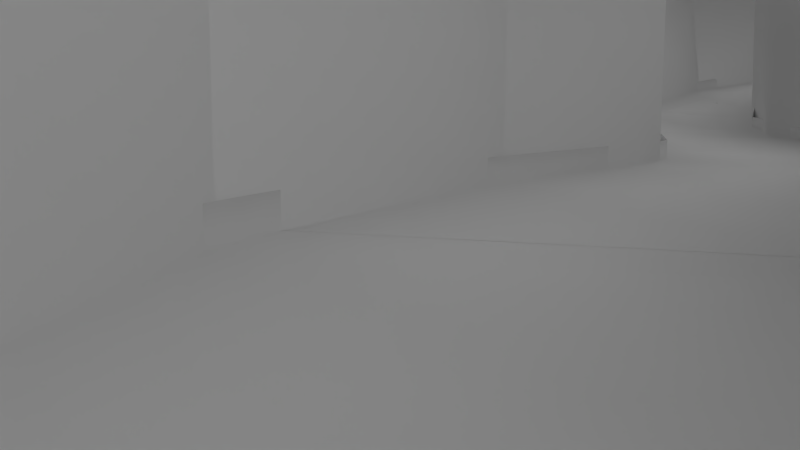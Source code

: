 # Source: Track.blend  (saved by Blender 2.63.0; exported with 4.5.12 LTS)
import bpy
from mathutils import Matrix  # noqa: F401  (used for matrix-valued properties, if any)

bpy.ops.wm.read_factory_settings(use_empty=True)
scene = bpy.context.scene
scene.name = 'Scene'

# ---- collections
col_collection_1 = bpy.data.collections.new('Collection 1'); scene.collection.children.link(col_collection_1)

# ---- materials (node trees are filled in below, after node groups)
mat_material = bpy.data.materials.new('Material')
mat_material.alpha_threshold = 0.0
mat_material.use_transparent_shadow = False
mat_material.roughness = 0.5
mat_material.line_color = (0.0, 0.0, 0.0, 1.0)

# ---- material node trees

# ---- world
world_world = bpy.data.worlds.new('World'); scene.world = world_world
world_world.color = (0.05088, 0.05088, 0.05088)
world_world.use_sun_shadow = False
world_world.sun_shadow_jitter_overblur = 0.0
world_world.cycles.sampling_method = 'MANUAL'
world_world.cycles.sample_map_resolution = 256

# ---- cameras
cam_camera = bpy.data.cameras.new('Camera')
cam_camera.clip_end = 1e+04
cam_camera.lens = 35.0
cam_camera.sensor_width = 32.0
cam_camera.sensor_height = 18.0
cam_camera.ortho_scale = 7.314
cam_camera.dof.focus_distance = 0.0
cam_camera.dof.aperture_fstop = 128.0

# ---- lights
light_lamp = bpy.data.lights.new('Lamp', 'SUN')
light_lamp.transmission_factor = 0.0
light_lamp.cutoff_distance = 30.0
light_lamp.angle = 1.571
light_lamp.energy = 1.0
light_lamp.shadow_buffer_clip_start = 1.001
light_lamp.shadow_soft_size = 1.0
light_lamp.shadow_cascade_max_distance = 1000.0
light_lamp.cycles.use_multiple_importance_sampling = False

# ---- meshes
me_overpass = bpy.data.meshes.new('Overpass')
me_overpass.from_pydata([(-1.0, 0.3333, 1.31), (-1.0, 0.6667, 1.384), (-1.0, 1.0, 0.9302), (-1.0, -0.3333, 1.098), (-0.6667, 0.3333, 1.339), (-0.6667, 0.6667, 1.431), (-1.0, -0.6667, 0.7), (-1.0, -2.384e-07, 1.359), (-0.6667, 0.0, 1.322), (-0.6667, 1.0, 0.932), (-1.0, 1.0, -1.0), (-1.0, 0.1057, -0.0878), (-1.0, 0.09233, 0.01982), (-1.0, -0.2721, 0.3742), (-1.0, -0.3043, 0.3304), (-1.0, -0.2254, 0.4112), (-1.0, 0.08915, 0.03429), (-1.0, 0.03186, 0.2396), (-1.0, 0.02668, 0.2498), (-1.0, -0.0104, 0.323), (-1.0, 0.06655, 0.1373), (-1.0, 0.06227, 0.1499), (-1.0, -0.2198, 0.4157), (-1.0, -0.1654, 0.4314), (-1.0, -0.01623, 0.3304), (-1.0, -0.05862, 0.3842), (-1.0, -0.06482, 0.3885), (-1.0, -0.1109, 0.4208), (-0.6667, -0.6667, 0.6687), (-0.6667, -0.3333, 1.085), (-0.3333, 0.0, 1.225), (-0.3333, 0.3333, 1.312), (-0.3333, 0.6667, 1.452), (1.0, 1.0, -1.0), (-1.0, -0.411, 0.05165), (-1.0, -1.0, 0.4906), (-1.0, -0.3996, 0.1049), (-1.0, -0.3203, 0.3085), (-1.0, -0.3973, 0.1156), (-1.0, -0.3245, 0.3), (-1.0, -0.3626, 0.2212), (-1.0, -0.3658, 0.2114), (-1.0, 0.1098, -0.3365), (-1.0, 0.1136, -0.2418), (-1.0, 0.1082, -0.1082), (-0.6667, -1.0, 0.4086), (-0.3333, -0.3333, 1.045), (-0.3333, 1.0, 1.014), (1.0, 1.0, 1.008), (-1.0, -1.0, -1.002), (-1.0, -0.423, -0.004236), (-1.0, 0.1088, -0.3602), (-1.0, -0.4244, -0.01524), (-1.0, 0.1082, -0.3759), (-1.0, -0.3973, -0.6469), (-1.0, -0.3947, -0.6546), (-1.0, -0.3626, -0.7493), (-1.0, 0.09233, -0.5054), (-1.0, 0.09414, -0.4906), (-1.0, -0.4443, -0.2678), (-1.0, -0.4439, -0.2784), (-1.0, -0.4389, -0.4015), (-1.0, 0.06655, -0.6252), (-1.0, 0.06939, -0.6121), (-1.0, -0.2721, -0.8938), (-1.0, -0.2679, -0.8967), (-1.0, -0.2198, -0.9304), (-1.0, -0.4389, -0.1337), (-1.0, -0.4394, -0.1447), (-1.0, -0.4377, -0.4113), (-1.0, -0.423, -0.5295), (-1.0, -0.4211, -0.5384), (-1.0, -0.3594, -0.7556), (-1.0, -0.3203, -0.8326), (-1.0, -0.3166, -0.8374), (-1.0, -0.1654, -0.941), (-1.0, -0.1109, -0.9253), (-1.0, -0.1061, -0.9215), (-1.0, -0.05862, -0.8838), (-1.0, -0.0104, -0.8182), (-1.0, -0.006134, -0.8093), (-1.0, 0.03186, -0.7308), (-0.3333, -1.0, 0.353), (-0.3333, -0.6667, 0.6488), (-2.384e-07, -0.3333, 1.042), (0.0, 0.0, 1.151), (0.0, 0.3333, 1.294), (2.384e-07, 0.6667, 1.361), (1.0, 0.3203, -0.3085), (1.0, 0.2821, -0.3605), (1.0, 0.2332, 0.921), (1.0, 0.2721, 0.8938), (1.0, 0.3586, -0.2294), (1.0, 0.276, 0.8889), (1.0, 0.3203, 0.8326), (1.0, 0.3236, 0.8262), (1.0, 0.3626, 0.7493), (1.0, 0.3652, 0.7415), (1.0, 0.3973, 0.6469), (1.0, 0.4389, 0.1337), (1.0, 0.4376, 0.1231), (1.0, 0.423, 0.004237), (1.0, 0.4208, -0.006029), (1.0, 0.3973, -0.1156), (1.0, 0.3626, -0.2212), (1.0, 0.3992, 0.638), (1.0, 0.423, 0.5295), (1.0, 0.4389, 0.4015), (1.0, 0.4443, 0.2678), (1.0, 0.4439, 0.2572), (1.0, -1.0, -1.015), (-2.384e-07, -0.6667, 0.7495), (-2.384e-07, 1.0, 1.063), (0.6667, 1.0, 1.022), (1.0, -2.384e-07, 1.34), (1.0, -1.0, 0.7817), (1.0, 0.08432, 0.9042), (1.0, 0.1109, 0.9253), (1.0, 0.2241, 0.9274), (1.0, 0.2198, 0.9304), (1.0, 0.1654, 0.941), (1.0, -0.09039, -0.02864), (1.0, -0.06973, -0.1228), (1.0, 0.2721, -0.3742), (1.0, -0.06655, -0.1373), (1.0, 0.2667, -0.3785), (1.0, -0.03186, -0.2396), (1.0, -0.03612, -0.2271), (1.0, 0.1109, -0.4208), (1.0, 0.1049, -0.4165), (1.0, 0.05862, -0.3842), (1.0, 0.2198, -0.4157), (1.0, 0.1654, -0.4314), (1.0, 0.05288, -0.3769), (1.0, 0.0104, -0.323), (1.0, 0.005272, -0.3129), (0.0, -1.0, 0.3497), (0.3333, -0.6667, 0.9871), (0.3333, -0.3333, 1.168), (0.3333, -2.384e-07, 1.186), (0.3333, 0.3333, 1.341), (0.3333, 0.6667, 1.243), (0.3333, 1.0, 1.055), (1.0, 0.6667, 1.561), (1.0, 0.3333, 1.36), (1.0, -0.6667, 1.344), (1.0, 0.06361, 0.8878), (1.0, -0.09233, -0.01982), (1.0, -0.09428, -0.004081), (1.0, 0.05862, 0.8838), (1.0, -0.1082, 0.1082), (1.0, -0.1089, 0.1244), (1.0, -0.1136, 0.2418), (1.0, -0.09233, 0.5054), (1.0, -0.08941, 0.519), (1.0, -0.06655, 0.6252), (1.0, -0.1129, 0.2578), (1.0, -0.1082, 0.3759), (1.0, -0.03186, 0.7308), (1.0, -0.02744, 0.74), (1.0, 0.0104, 0.8182), (1.0, -0.1063, 0.391), (1.0, -0.06277, 0.6368), (0.6667, -1.0, 0.6417), (0.3333, -1.0, 0.4594), (0.6667, 0.6667, 1.47), (0.6667, 0.3333, 1.375), (1.0, -0.3333, 1.379), (0.6667, -0.6667, 1.235), (0.6667, -0.3333, 1.316), (0.6667, 0.0, 1.295)], [], [(0, 1, 2), (7, 0, 3), (3, 0, 2), (6, 3, 2), (2, 27, 23), (2, 26, 27), (2, 25, 26), (2, 24, 25), (2, 19, 24), (17, 18, 19), (2, 16, 20), (22, 6, 23), (15, 13, 22), (20, 21, 17), (2, 12, 16), (13, 14, 6), (2, 10, 11), (10, 43, 44), (44, 11, 10), (10, 42, 43), (6, 41, 38), (6, 40, 41), (6, 37, 40), (36, 34, 38), (6, 14, 37), (34, 35, 6), (57, 58, 53), (10, 81, 62), (10, 80, 81), (10, 79, 80), (10, 78, 79), (10, 77, 78), (10, 76, 77), (10, 75, 76), (10, 49, 75), (49, 66, 75), (64, 65, 66), (49, 73, 74), (49, 72, 73), (49, 56, 72), (54, 55, 56), (49, 70, 71), (49, 69, 70), (49, 61, 69), (59, 60, 61), (49, 52, 67), (67, 68, 59), (62, 63, 57), (49, 74, 64), (49, 71, 54), (53, 51, 10), (49, 50, 52), (51, 42, 10), (49, 35, 50), (47, 112, 142), (47, 142, 113), (47, 113, 48), (9, 47, 48), (9, 48, 33), (2, 9, 33), (2, 33, 10), (48, 143, 144), (114, 167, 145), (48, 144, 114), (114, 145, 115), (114, 120, 119), (114, 117, 120), (119, 118, 114), (90, 48, 114), (114, 115, 116), (115, 160, 149), (158, 159, 160), (115, 155, 162), (153, 154, 155), (115, 157, 161), (152, 156, 157), (115, 148, 150), (115, 162, 158), (150, 151, 152), (115, 161, 153), (146, 116, 149), (115, 121, 147), (115, 147, 148), (48, 103, 104), (101, 102, 103), (48, 109, 99), (48, 108, 109), (48, 107, 108), (48, 106, 107), (48, 105, 106), (48, 98, 105), (96, 97, 98), (48, 93, 94), (104, 92, 48), (99, 100, 101), (94, 95, 96), (48, 91, 93), (88, 33, 92), (48, 90, 91), (88, 89, 33), (110, 135, 126), (110, 134, 135), (110, 133, 134), (110, 130, 133), (128, 129, 130), (110, 33, 132), (126, 127, 124), (110, 132, 128), (33, 125, 131), (33, 123, 125), (124, 122, 110), (33, 89, 123), (121, 115, 122), (115, 163, 110), (163, 164, 110), (35, 49, 45), (164, 136, 110), (45, 49, 82), (82, 49, 136), (136, 49, 110), (49, 10, 33), (5, 9, 1), (45, 28, 35), (28, 29, 6), (29, 8, 3), (0, 7, 8), (1, 0, 4), (115, 145, 168), (163, 168, 137), (164, 137, 111), (136, 111, 83), (82, 83, 45), (145, 167, 169), (168, 169, 138), (137, 138, 84), (111, 84, 46), (83, 46, 28), (167, 114, 169), (169, 170, 138), (138, 139, 85), (84, 85, 46), (46, 30, 29), (114, 144, 166), (170, 166, 140), (139, 140, 86), (85, 86, 30), (30, 31, 8), (144, 143, 165), (166, 165, 140), (140, 141, 87), (86, 87, 31), (31, 32, 4), (143, 48, 165), (165, 113, 141), (141, 142, 112), (87, 112, 47), (32, 47, 5), (27, 119, 120), (26, 25, 90), (25, 91, 90), (26, 118, 27), (24, 19, 93), (19, 94, 93), (91, 25, 24), (18, 17, 95), (17, 96, 95), (94, 19, 18), (21, 20, 97), (20, 98, 97), (96, 17, 21), (16, 12, 106), (20, 16, 105), (12, 11, 44), (107, 106, 12), (44, 43, 108), (51, 53, 99), (42, 109, 43), (42, 51, 109), (58, 57, 101), (53, 58, 100), (63, 62, 102), (62, 103, 102), (101, 57, 63), (81, 104, 62), (80, 79, 88), (81, 80, 92), (79, 78, 123), (89, 88, 79), (77, 76, 131), (78, 77, 125), (76, 75, 132), (75, 66, 128), (66, 65, 129), (65, 64, 130), (64, 74, 130), (74, 73, 133), (73, 72, 134), (72, 56, 135), (56, 55, 126), (55, 54, 127), (71, 122, 124), (70, 147, 121), (121, 122, 71), (69, 61, 147), (147, 70, 69), (61, 150, 148), (60, 59, 150), (150, 61, 60), (59, 152, 151), (68, 67, 152), (152, 59, 68), (67, 157, 156), (67, 52, 157), (52, 50, 161), (34, 154, 153), (36, 155, 154), (36, 38, 155), (38, 41, 155), (41, 40, 162), (39, 37, 158), (158, 40, 39), (37, 160, 159), (37, 14, 13), (13, 149, 160), (117, 22, 23), (15, 146, 149), (15, 22, 146), (22, 117, 116), (2, 17, 19), (6, 2, 23), (13, 6, 22), (2, 20, 17), (12, 2, 11), (37, 39, 40), (34, 6, 38), (10, 57, 53), (49, 64, 66), (49, 54, 56), (49, 59, 61), (49, 67, 59), (10, 62, 57), (35, 34, 50), (118, 90, 114), (117, 114, 116), (115, 158, 160), (115, 153, 155), (115, 152, 157), (115, 150, 152), (116, 115, 149), (48, 101, 103), (48, 96, 98), (48, 99, 101), (48, 94, 96), (33, 48, 92), (110, 128, 130), (33, 131, 132), (110, 126, 124), (115, 110, 122), (110, 49, 33), (9, 2, 1), (28, 6, 35), (29, 3, 6), (8, 7, 3), (4, 0, 8), (5, 1, 4), (163, 115, 168), (164, 163, 137), (136, 164, 111), (82, 136, 83), (83, 28, 45), (168, 145, 169), (137, 168, 138), (111, 137, 84), (83, 111, 46), (46, 29, 28), (114, 170, 169), (170, 139, 138), (84, 138, 85), (85, 30, 46), (30, 8, 29), (170, 114, 166), (139, 170, 140), (85, 139, 86), (86, 31, 30), (31, 4, 8), (166, 144, 165), (165, 141, 140), (86, 140, 87), (87, 32, 31), (32, 5, 4), (48, 113, 165), (113, 142, 141), (87, 141, 112), (32, 87, 47), (47, 9, 5), (23, 27, 120), (118, 26, 90), (118, 119, 27), (91, 24, 93), (94, 18, 95), (96, 21, 97), (105, 16, 106), (98, 20, 105), (107, 12, 44), (107, 44, 108), (109, 51, 99), (109, 108, 43), (100, 58, 101), (99, 53, 100), (101, 63, 102), (104, 103, 62), (92, 80, 88), (104, 81, 92), (89, 79, 123), (125, 77, 131), (123, 78, 125), (131, 76, 132), (132, 75, 128), (128, 66, 129), (129, 65, 130), (74, 133, 130), (73, 134, 133), (72, 135, 134), (56, 126, 135), (55, 127, 126), (54, 124, 127), (54, 71, 124), (71, 70, 121), (61, 148, 147), (59, 151, 150), (67, 156, 152), (52, 161, 157), (50, 153, 161), (50, 34, 153), (34, 36, 154), (41, 162, 155), (40, 158, 162), (37, 159, 158), (160, 37, 13), (120, 117, 23), (13, 15, 149), (22, 116, 146)])
me_overpass.polygons.foreach_set('use_smooth', [1, 1, 1, 1, 1, 1, 1, 1, 1, 1, 1, 1, 1, 1, 1, 1, 1, 1, 1, 1, 1, 1, 1, 1, 1, 1, 1, 1, 1, 1, 1, 1, 1, 1, 1, 1, 1, 1, 1, 1, 1, 1, 1, 1, 1, 1, 1, 1, 1, 1, 1, 1, 1, 1, 1, 1, 1, 1, 1, 1, 1, 1, 1, 1, 1, 1, 1, 1, 1, 1, 1, 1, 1, 1, 1, 1, 1, 1, 1, 1, 1, 1, 1, 1, 1, 1, 1, 1, 1, 1, 1, 1, 1, 1, 1, 1, 1, 1, 1, 1, 1, 1, 1, 1, 1, 1, 1, 1, 1, 1, 1, 1, 1, 1, 1, 1, 1, 1, 1, 1, 1, 1, 1, 1, 1, 1, 1, 1, 1, 1, 1, 1, 1, 1, 1, 1, 1, 1, 1, 1, 1, 1, 1, 1, 1, 1, 1, 1, 1, 1, 1, 1, 1, 1, 1, 1, 1, 0, 0, 0, 0, 0, 0, 0, 0, 0, 0, 0, 0, 0, 0, 0, 0, 0, 0, 0, 0, 0, 0, 0, 0, 0, 0, 0, 0, 0, 0, 0, 0, 0, 0, 0, 0, 0, 0, 0, 0, 0, 0, 0, 0, 0, 0, 0, 0, 0, 0, 0, 0, 0, 0, 0, 0, 0, 0, 0, 0, 0, 0, 0, 0, 0, 0, 0, 0, 0, 0, 0, 1, 1, 1, 1, 1, 1, 1, 1, 1, 1, 1, 1, 1, 1, 1, 1, 1, 1, 1, 1, 1, 1, 1, 1, 1, 1, 1, 1, 1, 1, 1, 1, 1, 1, 1, 1, 1, 1, 1, 1, 1, 1, 1, 1, 1, 1, 1, 1, 1, 1, 1, 1, 1, 1, 1, 1, 1, 1, 1, 1, 1, 1, 1, 1, 1, 1, 1, 0, 0, 0, 0, 0, 0, 0, 0, 0, 0, 0, 0, 0, 0, 0, 0, 0, 0, 0, 0, 0, 0, 0, 0, 0, 0, 0, 0, 0, 0, 0, 0, 0, 0, 0, 0, 0, 0, 0, 0, 0, 0, 0, 0, 0, 0, 0])
me_overpass.materials.append(None)
me_overpass.use_remesh_preserve_volume = False
me_overpass.use_remesh_preserve_attributes = False
me_overpass.use_mirror_vertex_groups = False
me_overpass.update()
me_ground_001 = bpy.data.meshes.new('Ground.001')
me_ground_001.from_pydata([(-0.1022, 1.124, 0.2686), (-0.3065, 1.124, 0.2941), (-0.5109, 1.124, 0.229), (1.124, 0.1022, 0.1464), (1.124, 0.3065, 0.2302), (0.9196, 0.5109, 0.2207), (0.9196, 0.3065, 0.05251), (0.9196, 0.1022, -0.1048), (0.9196, -0.1022, -0.1176), (0.9196, -0.3065, 0.1583), (0.7153, 0.5109, 0.1294), (0.7153, 0.3065, -0.03823), (0.7153, 0.1022, -0.1014), (0.7153, -0.1022, -0.1666), (0.7153, -0.3065, -0.002213), (0.7153, -0.5109, 0.1888), (0.5109, 0.7153, 0.1985), (0.5109, 0.5109, 0.09498), (0.5109, 0.3065, -0.007982), (0.5109, 0.1022, 0.1482), (0.5109, -0.1022, -0.07391), (0.5109, -0.3065, -0.1328), (0.5109, -0.5109, -0.007088), (0.5109, -0.7153, 0.09267), (0.3065, 0.7153, 0.2396), (0.3065, 0.5109, 0.2293), (0.3065, 0.3065, 0.003632), (0.3065, 0.1022, 0.04082), (0.3065, -0.1022, 0.1467), (0.3065, -0.3065, 0.06853), (0.3065, -0.5109, -0.05468), (0.3065, -0.7153, 0.08458), (0.3065, -0.9196, 0.1845), (0.1022, 0.9196, 0.2755), (0.1022, 0.7153, 0.1124), (0.1022, 0.5109, 0.08887), (0.1022, 0.3065, 0.1867), (0.1022, 0.1022, 0.07227), (0.1022, -0.1022, 0.01182), (0.1026, -0.3064, 0.1309), (0.1022, -0.5109, 0.0114), (0.1022, -0.7153, 0.03604), (0.1022, -0.9196, 0.1657), (-0.1022, 0.9196, 0.2026), (-0.1022, 0.7153, 0.02834), (-0.1022, 0.5109, 0.06112), (-0.1022, 0.3065, 0.06986), (-0.1022, 0.1022, 0.1823), (-0.1016, -0.102, -0.001085), (-0.07941, -0.3009, 0.01385), (-0.1015, -0.5107, 0.02041), (-0.1022, -0.7153, 0.002118), (-0.1022, -0.9196, 0.1881), (-0.3065, 0.9196, 0.1644), (-0.3065, 0.7153, -0.004825), (-0.3065, 0.5109, 0.1362), (-0.3065, 0.3065, 0.0598), (-0.3065, 0.1022, 0.09356), (-0.3065, -0.1022, 0.1089), (-0.3059, -0.3064, -0.03771), (-0.3065, -0.5109, -0.1002), (-0.3065, -0.7153, -0.03307), (-0.3065, -0.9196, 0.1988), (-0.5109, 0.9196, 0.1317), (-0.5109, 0.7153, -0.01253), (-0.5109, 0.5109, -0.01723), (-0.5109, 0.3065, 0.04343), (-0.5109, 0.1022, 0.1197), (-0.5109, -0.1022, 0.08535), (-0.5109, -0.3065, 0.1163), (-0.5109, -0.5109, -0.09889), (-0.5109, -0.7153, -0.05773), (-0.5109, -0.9196, 0.2076), (-0.7153, 0.9196, 0.1715), (-0.7153, 0.7153, 0.1198), (-0.7153, 0.5109, 0.06061), (-0.7153, 0.3065, -0.008668), (-0.7153, 0.1022, -0.01884), (-0.7153, -0.1022, -0.01951), (-0.7153, -0.3065, -0.04252), (-0.7153, -0.5109, -0.06346), (-0.7153, -0.7153, 0.02504), (-0.7153, -0.9196, 0.244), (-0.9196, 0.7153, 0.2432), (-0.9196, 0.5109, 0.1799), (-0.9196, 0.3065, 0.1778), (-0.9196, 0.1022, 0.1657), (-0.9196, -0.1022, 0.1262), (-0.9196, -0.3065, 0.1199), (-0.9196, -0.5109, 0.1923), (-0.9196, -0.7153, 0.2492), (-0.2044, 1.124, 0.2933), (-0.4087, 1.124, 0.2671), (1.124, 2.589e-08, 0.1299), (1.124, 0.2044, 0.1819), (1.124, 0.4087, 0.2597), (0.9196, 0.4087, 0.1545), (0.9196, 0.2044, -0.02557), (0.9196, -2.435e-08, -0.1407), (0.9196, -0.2044, 0.06053), (0.7153, 0.6131, 0.1823), (0.7153, 0.4087, 0.04848), (0.7153, 0.2044, -0.0717), (0.7153, -2.435e-08, -0.141), (0.7153, -0.2044, -0.1308), (0.7153, -0.4087, 0.1512), (0.5109, 0.6131, 0.1573), (0.5109, 0.4087, 0.02597), (0.5109, 0.2044, 0.06037), (0.5109, -2.435e-08, 0.108), (0.5109, -0.2044, -0.1375), (0.5109, -0.4087, -0.08747), (0.5109, -0.6131, 0.04386), (0.3065, 0.8174, 0.2761), (0.3065, 0.6131, 0.217), (0.3065, 0.4087, 0.05862), (0.3065, 0.2044, -0.002728), (0.3065, -2.435e-08, 0.1112), (0.3065, -0.2044, 0.1226), (0.3065, -0.4087, 0.0023), (0.3065, -0.6131, -0.00797), (0.3065, -0.8174, 0.1619), (0.1022, 0.8174, 0.2138), (0.1022, 0.6131, 0.05353), (0.1022, 0.4087, 0.1763), (0.1022, 0.2044, 0.1397), (0.1022, -2.435e-08, 0.01444), (0.1022, -0.2044, 0.07414), (0.1022, -0.4087, 0.08835), (0.1022, -0.6131, -0.01515), (0.1022, -0.8174, 0.1219), (-0.1022, 1.022, 0.2637), (-0.1022, 0.8174, 0.102), (-0.1022, 0.6131, 0.04274), (-0.1022, 0.4087, 0.03709), (-0.1022, 0.2044, 0.1525), (-0.1022, -2.435e-08, 0.1218), (-0.09029, -0.2014, -0.06017), (-0.08971, -0.4056, 0.05255), (-0.1022, -0.6131, 0.03496), (-0.1022, -0.8174, 0.1185), (-0.3065, 1.022, 0.2628), (-0.3065, 0.8174, 0.04972), (-0.3065, 0.6131, 0.06263), (-0.3065, 0.4087, 0.1267), (-0.3065, 0.2044, 0.07635), (-0.3065, -2.435e-08, 0.1052), (-0.3065, -0.2044, 0.0504), (-0.3065, -0.4087, -0.07695), (-0.3065, -0.6131, -0.1092), (-0.3065, -0.8174, 0.09381), (-0.5109, 1.022, 0.2041), (-0.5109, 0.8174, 0.04327), (-0.5109, 0.6131, -0.01713), (-0.5109, 0.4087, -0.01747), (-0.5109, 0.2044, 0.1089), (-0.5109, -2.435e-08, 0.1009), (-0.5109, -0.2044, 0.1192), (-0.5109, -0.4087, 0.02342), (-0.5109, -0.6131, -0.1382), (-0.5109, -0.8174, 0.09055), (-0.7153, 0.8174, 0.1479), (-0.7153, 0.6131, 0.09202), (-0.7153, 0.4087, 0.01382), (-0.7153, 0.2044, -0.01608), (-0.7153, -2.435e-08, -0.02618), (-0.7153, -0.2044, -0.02969), (-0.7153, -0.4087, -0.06076), (-0.7153, -0.6131, -0.03978), (-0.7153, -0.8174, 0.1482), (-0.9196, 0.6131, 0.2015), (-0.9196, 0.4087, 0.1753), (-0.9196, 0.2044, 0.1728), (-0.9196, -2.435e-08, 0.1532), (-0.9196, -0.2044, 0.1144), (-0.9196, -0.4087, 0.1456), (-0.9196, -0.6131, 0.2252), (1.088, -0.1022, 0.1344), (1.022, -0.1796, 0.1161), (1.022, 0.3065, 0.183), (1.022, 0.1022, 0.06144), (1.022, -0.1022, 0.09927), (0.5109, -0.7965, 0.1173), (0.6131, -0.6743, 0.1274), (0.8174, 0.5109, 0.1778), (0.8174, 0.3065, 0.004213), (0.8174, 0.1022, -0.1237), (0.8174, -0.1022, -0.1633), (0.8174, -0.3065, 0.111), (-0.9196, -0.7674, 0.2805), (0.6131, 0.7153, 0.1849), (0.6131, 0.5109, 0.09168), (0.6131, 0.3065, -0.02599), (0.6131, 0.1022, 0.02717), (0.6131, -0.1022, -0.1537), (0.6131, -0.3065, -0.09763), (0.6131, -0.5109, 0.1204), (1.124, -0.0571, 0.1395), (0.4087, 0.7153, 0.2351), (0.4087, 0.5109, 0.1404), (0.4087, 0.3065, -0.0001978), (0.4087, 0.1022, 0.124), (0.4087, -0.1022, 0.07189), (0.4087, -0.3065, -0.09101), (0.4087, -0.5109, -0.08469), (0.4087, -0.7153, 0.09376), (0.4087, -0.9196, 0.1773), (0.2044, 0.9196, 0.3011), (0.2044, 0.7153, 0.1963), (0.2044, 0.5109, 0.2126), (0.2044, 0.3065, 0.03674), (0.2044, 0.1022, 0.03757), (0.2044, -0.1022, 0.1105), (0.2044, -0.3065, 0.1668), (0.2044, -0.5109, -0.004321), (0.2044, -0.7153, 0.06038), (0.2044, -0.9196, 0.1816), (-2.521e-08, 0.9196, 0.2383), (-2.521e-08, 0.7153, 0.05771), (-2.521e-08, 0.5109, 0.01357), (-2.521e-08, 0.3065, 0.1342), (-2.521e-08, 0.1022, 0.1567), (-2.521e-08, -0.1022, -0.02708), (0.01264, -0.3034, 0.05921), (-2.521e-08, -0.5109, 0.01752), (-2.521e-08, -0.7153, 0.01777), (-2.521e-08, -0.9196, 0.1555), (-0.2044, 0.9196, 0.1819), (-0.2044, 0.7153, 0.01547), (-0.2044, 0.5109, 0.1341), (-0.2044, 0.3065, 0.03597), (-0.2044, 0.1022, 0.117), (-0.2044, -0.1022, 0.05409), (-0.1924, -0.3036, -0.04248), (-0.2044, -0.5109, 0.005021), (-0.2044, -0.7153, 0.009766), (-0.2044, -0.9196, 0.2045), (-0.4087, 0.9196, 0.1363), (-0.4087, 0.7153, -0.02444), (-0.4087, 0.5109, 0.02562), (-0.4087, 0.3065, 0.1062), (-0.4087, 0.1022, 0.1328), (-0.4087, -0.1022, 0.1454), (-0.4087, -0.3065, 0.0925), (-0.4087, -0.5109, -0.115), (-0.4087, -0.7153, -0.05722), (-0.4087, -0.9196, 0.2021), (-0.6131, 0.9196, 0.1415), (-0.6131, 0.7153, 0.04766), (-0.6131, 0.5109, 0.005194), (-0.6131, 0.3065, -0.0154), (-0.6131, 0.1022, 0.0236), (-0.6131, -0.1022, 5.922e-05), (-0.6131, -0.3065, 0.03456), (-0.6131, -0.5109, -0.08485), (-0.6131, -0.7153, -0.03097), (-0.6131, -0.9196, 0.2169), (-0.8174, 0.7153, 0.1866), (-0.8174, 0.5109, 0.1192), (-0.8174, 0.3065, 0.08339), (-0.8174, 0.1022, 0.05373), (-0.8174, -0.1022, 0.03032), (-0.8174, -0.3065, 0.0034), (-0.8174, -0.5109, 0.03635), (-0.8174, -0.7153, 0.135), (-0.8174, -0.9196, 0.2991), (-1.022, 0.5109, 0.2244), (-1.022, 0.3065, 0.2477), (-1.022, 0.1022, 0.2496), (-1.022, -0.1022, 0.2092), (-1.022, -0.3065, 0.2187), (-1.022, -0.5109, 0.2903), (0.4944, -0.8174, 0.1271), (0.8338, -0.4087, 0.198), (0.5791, -0.7153, 0.1171), (1.022, 0.4087, 0.2368), (1.022, 0.2044, 0.1126), (1.022, 7.684e-10, 0.05344), (0.7153, -0.5513, 0.181), (0.7488, -0.5109, 0.1936), (1.004, -0.2044, 0.1169), (0.8174, 0.4087, 0.09079), (0.8174, 0.2044, -0.06992), (0.8174, -2.435e-08, -0.1572), (0.8174, -0.2044, -0.08372), (0.8174, -0.4087, 0.1985), (-0.887, -0.8174, 0.2802), (0.8174, -0.4284, 0.2003), (0.6131, 0.6131, 0.1511), (0.6131, 0.4087, 0.0235), (0.6131, 0.2044, -0.01688), (0.6131, -2.435e-08, -0.04757), (0.6131, -0.2044, -0.1655), (0.6131, -0.4087, 0.03173), (0.6131, -0.6131, 0.1301), (0.6642, -0.6131, 0.1558), (0.4087, 0.8174, 0.266), (0.4087, 0.6131, 0.1997), (0.4087, 0.4087, 0.03998), (0.4087, 0.2044, 0.04314), (0.4087, -2.435e-08, 0.1534), (0.4087, -0.2044, -0.03886), (0.4087, -0.4087, -0.1003), (0.4087, -0.6131, 0.0001343), (0.4087, -0.8174, 0.1583), (-0.9552, -0.7153, 0.2791), (0.2044, 0.8174, 0.2614), (0.2044, 0.6131, 0.1585), (0.2044, 0.4087, 0.1808), (0.2044, 0.2044, 0.03929), (0.2044, -2.435e-08, 0.06507), (0.2044, -0.2044, 0.1601), (0.2044, -0.4087, 0.09018), (0.2044, -0.6131, -0.01121), (0.2044, -0.8174, 0.1433), (-2.521e-08, 1.022, 0.2754), (-2.521e-08, 0.8174, 0.1492), (-2.521e-08, 0.6131, 0.01357), (-2.521e-08, 0.4087, 0.06109), (-2.521e-08, 0.2044, 0.228), (-2.521e-08, -2.435e-08, 0.06104), (0.006735, -0.2027, -0.02775), (0.005791, -0.4073, 0.05175), (-2.521e-08, -0.6131, -0.01337), (-2.521e-08, -0.8174, 0.1007), (-0.2044, 1.022, 0.2678), (-0.2044, 0.8174, 0.07217), (-0.2044, 0.6131, 0.08839), (-0.2044, 0.4087, 0.06325), (-0.2044, 0.2044, 0.08453), (-0.2044, -2.435e-08, 0.1097), (-0.1976, -0.2027, -0.02646), (-0.1982, -0.4072, -0.04567), (-0.2044, -0.6131, 0.01584), (-0.2044, -0.8174, 0.117), (-0.4087, 1.022, 0.2343), (-0.4087, 0.8174, 0.02571), (-0.4087, 0.6131, -0.001435), (-0.4087, 0.4087, 0.04129), (-0.4087, 0.2044, 0.1226), (-0.4087, -2.435e-08, 0.1404), (-0.4087, -0.2044, 0.1357), (-0.4087, -0.4087, -0.01768), (-0.4087, -0.6131, -0.1545), (-0.4087, -0.8174, 0.08642), (-0.6131, 1.022, 0.1821), (-0.6131, 0.8174, 0.08539), (-0.6131, 0.6131, 0.02871), (-0.6131, 0.4087, -0.02862), (-0.6131, 0.2044, -0.02633), (-0.6131, -2.435e-08, 0.0002288), (-0.6131, -0.2044, 0.02818), (-0.6131, -0.4087, -0.01961), (-0.6131, -0.6131, -0.09351), (-0.6131, -0.8174, 0.1062), (-0.8174, 0.8174, 0.2179), (-0.8174, 0.6131, 0.1515), (-0.8174, 0.4087, 0.1), (-0.8174, 0.2044, 0.06919), (-0.8174, -2.435e-08, 0.04276), (-0.8174, -0.2044, 0.01333), (-0.8174, -0.4087, 0.006863), (-0.8174, -0.6131, 0.07789), (-0.8174, -0.8174, 0.2246), (-1.022, 0.6131, 0.2387), (-1.022, 0.4087, 0.2322), (-1.022, 0.2044, 0.2522), (-1.022, -2.435e-08, 0.2369), (-1.022, -0.2044, 0.2009), (-1.022, -0.4087, 0.2494), (-1.022, -0.6131, 0.3156), (-0.09565, 1.124, 0.2679), (-2.521e-08, 1.069, 0.2688), (0.2044, 0.9508, 0.2979), (0.08303, 1.022, 0.2799), (0.4087, 0.8338, 0.2651), (0.7153, 0.6588, 0.1888), (1.124, 0.4233, 0.2632), (0.8174, 0.6001, 0.2149), (0.3065, 0.8927, 0.29), (0.9196, 0.5413, 0.2318), (0.5109, 0.7757, 0.2157), (0.4376, 0.8174, 0.2557), (0.1022, 1.01, 0.2813), (1.022, 0.4822, 0.265), (0.9719, 0.5109, 0.2512), (0.2608, 0.9196, 0.2988), (0.793, 0.6131, 0.2101)], [], [(385, 380, 5), (275, 96, 179), (276, 97, 180), (277, 98, 8), (280, 99, 9), (387, 100, 378), (281, 101, 185), (282, 102, 12), (283, 103, 13), (284, 104, 14), (285, 105, 287), (190, 381, 16), (288, 106, 17), (289, 107, 18), (290, 108, 193), (291, 109, 20), (292, 110, 21), (293, 111, 22), (294, 112, 183), (296, 113, 24), (297, 114, 25), (298, 115, 26), (299, 116, 27), (300, 117, 28), (301, 118, 29), (302, 119, 30), (303, 120, 31), (304, 121, 206), (373, 383, 33), (306, 122, 208), (307, 123, 35), (308, 124, 36), (309, 125, 37), (310, 126, 38), (311, 127, 39), (312, 128, 40), (313, 129, 41), (314, 130, 42), (315, 131, 217), (316, 132, 218), (317, 133, 219), (318, 134, 46), (319, 135, 221), (320, 136, 48), (321, 137, 49), (322, 138, 224), (323, 139, 51), (324, 140, 226), (325, 141, 227), (326, 142, 228), (327, 143, 55), (328, 144, 56), (329, 145, 57), (330, 146, 58), (331, 147, 59), (332, 148, 60), (333, 149, 61), (334, 150, 62), (335, 151, 237), (336, 152, 64), (337, 153, 65), (338, 154, 66), (339, 155, 67), (340, 156, 242), (341, 157, 69), (342, 158, 70), (343, 159, 245), (344, 160, 246), (247, 345, 73), (346, 161, 74), (347, 162, 75), (348, 163, 76), (349, 164, 77), (350, 165, 78), (351, 166, 253), (352, 167, 254), (353, 168, 255), (354, 169, 256), (257, 355, 83), (356, 170, 84), (357, 171, 85), (358, 172, 86), (359, 173, 87), (360, 174, 88), (361, 175, 263), (362, 176, 264), (363, 286, 265), (95, 275, 4), (377, 384, 275), (385, 5, 384), (94, 276, 3), (4, 179, 94), (179, 6, 276), (93, 277, 197), (3, 180, 93), (180, 7, 277), (177, 181, 178), (181, 8, 178), (380, 378, 184), (387, 376, 100), (96, 281, 6), (5, 184, 96), (184, 10, 281), (97, 282, 7), (6, 185, 97), (185, 11, 282), (98, 283, 187), (7, 186, 98), (186, 12, 103), (99, 284, 188), (8, 187, 284), (187, 13, 104), (273, 285, 287), (9, 188, 273), (188, 14, 105), (279, 15, 278), (100, 288, 10), (190, 288, 376), (190, 16, 106), (101, 289, 11), (10, 191, 101), (191, 17, 107), (102, 290, 12), (11, 192, 290), (192, 18, 290), (103, 291, 194), (12, 193, 291), (193, 19, 109), (104, 292, 195), (13, 194, 292), (194, 20, 110), (105, 293, 196), (14, 195, 293), (195, 21, 111), (295, 294, 183), (15, 196, 278), (196, 22, 112), (274, 23, 182), (382, 296, 381), (382, 375, 296), (375, 379, 113), (106, 297, 199), (16, 198, 297), (198, 24, 114), (107, 298, 200), (17, 199, 298), (199, 25, 115), (108, 299, 201), (18, 200, 299), (200, 26, 116), (109, 300, 202), (19, 201, 300), (201, 27, 117), (110, 301, 203), (20, 202, 301), (202, 28, 118), (111, 302, 204), (21, 203, 111), (203, 29, 119), (112, 303, 205), (22, 204, 303), (204, 30, 120), (272, 304, 206), (23, 205, 182), (205, 31, 121), (386, 373, 207), (113, 306, 24), (386, 207, 379), (207, 33, 306), (114, 307, 209), (24, 208, 114), (208, 34, 307), (115, 308, 210), (25, 209, 308), (209, 35, 124), (116, 309, 27), (26, 210, 309), (210, 36, 125), (117, 310, 212), (27, 211, 310), (211, 37, 310), (118, 311, 213), (28, 212, 118), (212, 38, 127), (119, 312, 214), (29, 213, 312), (213, 39, 312), (120, 313, 215), (30, 214, 120), (214, 40, 129), (121, 314, 216), (31, 215, 314), (215, 41, 130), (374, 315, 383), (374, 372, 315), (371, 0, 372), (122, 316, 34), (33, 217, 122), (217, 43, 316), (123, 317, 219), (34, 218, 123), (218, 44, 317), (124, 318, 220), (35, 219, 318), (219, 45, 318), (125, 319, 221), (36, 220, 125), (220, 46, 135), (126, 320, 222), (37, 221, 320), (221, 47, 136), (127, 321, 223), (38, 222, 321), (222, 48, 137), (128, 322, 40), (39, 223, 128), (223, 49, 322), (129, 323, 225), (40, 224, 323), (224, 50, 139), (130, 324, 226), (41, 225, 324), (225, 51, 324), (131, 325, 43), (0, 91, 325), (91, 1, 325), (132, 326, 44), (43, 227, 132), (227, 53, 326), (133, 327, 45), (44, 228, 133), (228, 54, 143), (134, 328, 230), (45, 229, 328), (229, 55, 144), (135, 329, 231), (46, 230, 329), (230, 56, 329), (136, 330, 232), (47, 231, 136), (231, 57, 146), (137, 331, 233), (48, 232, 331), (232, 58, 147), (138, 332, 50), (49, 233, 332), (233, 59, 332), (139, 333, 51), (50, 234, 333), (234, 60, 149), (140, 334, 52), (51, 235, 140), (235, 61, 150), (141, 335, 53), (1, 92, 141), (92, 2, 335), (142, 336, 54), (53, 237, 142), (237, 63, 152), (143, 337, 239), (54, 238, 337), (238, 64, 153), (144, 338, 56), (55, 239, 338), (239, 65, 154), (145, 339, 57), (56, 240, 145), (240, 66, 155), (146, 340, 58), (147, 341, 243), (58, 242, 341), (242, 68, 157), (148, 342, 244), (59, 243, 342), (243, 69, 158), (149, 343, 245), (60, 244, 149), (244, 70, 159), (150, 344, 246), (61, 245, 344), (245, 71, 344), (151, 345, 63), (151, 2, 345), (152, 346, 248), (63, 247, 346), (247, 73, 161), (153, 347, 249), (64, 248, 347), (248, 74, 162), (154, 348, 250), (65, 249, 348), (249, 75, 163), (155, 349, 251), (66, 250, 349), (250, 76, 164), (156, 350, 68), (67, 251, 156), (251, 77, 350), (157, 351, 253), (68, 252, 351), (252, 78, 166), (158, 352, 70), (69, 253, 158), (253, 79, 352), (159, 353, 71), (70, 254, 353), (254, 80, 353), (160, 354, 72), (71, 255, 160), (255, 81, 354), (161, 355, 257), (161, 73, 355), (162, 356, 258), (74, 257, 356), (257, 83, 170), (163, 357, 259), (75, 258, 357), (258, 84, 171), (164, 358, 260), (76, 259, 358), (259, 85, 172), (165, 359, 261), (77, 260, 359), (260, 86, 173), (166, 360, 262), (78, 261, 360), (261, 87, 174), (167, 361, 80), (79, 262, 361), (262, 88, 361), (168, 362, 81), (80, 263, 168), (263, 89, 362), (169, 363, 82), (81, 264, 169), (264, 90, 363), (170, 364, 266), (170, 83, 364), (171, 365, 85), (84, 266, 171), (172, 366, 268), (85, 267, 366), (173, 367, 269), (86, 268, 367), (174, 368, 88), (87, 269, 368), (175, 369, 89), (88, 270, 175), (176, 370, 305), (89, 271, 176), (90, 305, 189), (57, 241, 146), (241, 67, 340), (96, 6, 179), (97, 7, 180), (181, 277, 8), (100, 10, 184), (378, 100, 184), (101, 11, 185), (186, 282, 12), (187, 283, 13), (188, 284, 14), (105, 15, 279), (287, 105, 279), (191, 288, 17), (192, 289, 18), (108, 19, 193), (194, 291, 20), (195, 292, 21), (196, 293, 22), (112, 23, 183), (23, 274, 183), (198, 296, 24), (199, 297, 25), (200, 298, 26), (201, 299, 27), (202, 300, 28), (203, 301, 29), (204, 302, 30), (205, 303, 31), (121, 32, 206), (207, 373, 33), (122, 34, 208), (209, 307, 35), (210, 308, 36), (211, 309, 37), (212, 310, 38), (213, 311, 39), (214, 312, 40), (215, 313, 41), (216, 314, 42), (131, 43, 217), (132, 44, 218), (133, 45, 219), (220, 318, 46), (135, 47, 221), (222, 320, 48), (223, 321, 49), (138, 50, 224), (225, 323, 51), (140, 52, 226), (141, 53, 227), (142, 54, 228), (229, 327, 55), (230, 328, 56), (231, 329, 57), (232, 330, 58), (233, 331, 59), (234, 332, 60), (235, 333, 61), (236, 334, 62), (151, 63, 237), (238, 336, 64), (239, 337, 65), (240, 338, 66), (241, 339, 67), (156, 68, 242), (243, 341, 69), (244, 342, 70), (159, 71, 245), (160, 72, 246), (248, 346, 74), (249, 347, 75), (250, 348, 76), (251, 349, 77), (252, 350, 78), (166, 79, 253), (167, 80, 254), (168, 81, 255), (169, 82, 256), (258, 356, 84), (259, 357, 85), (260, 358, 86), (261, 359, 87), (262, 360, 88), (175, 89, 263), (176, 90, 264), (275, 179, 4), (95, 377, 275), (5, 96, 275), (384, 5, 275), (276, 180, 3), (179, 276, 94), (6, 97, 276), (277, 181, 197), (181, 177, 197), (180, 277, 93), (7, 98, 277), (8, 99, 178), (99, 280, 178), (5, 380, 184), (281, 185, 6), (184, 281, 96), (10, 101, 281), (282, 186, 7), (185, 282, 97), (11, 102, 282), (8, 98, 187), (186, 283, 98), (283, 186, 103), (9, 99, 188), (99, 8, 284), (284, 187, 104), (188, 285, 273), (285, 188, 105), (288, 191, 10), (288, 100, 376), (288, 190, 106), (289, 192, 11), (191, 289, 101), (289, 191, 107), (290, 193, 12), (102, 11, 290), (18, 108, 290), (13, 103, 194), (103, 12, 291), (291, 193, 109), (14, 104, 195), (104, 13, 292), (292, 194, 110), (15, 105, 196), (105, 14, 293), (293, 195, 111), (196, 294, 295), (278, 196, 295), (294, 196, 112), (296, 198, 381), (198, 16, 381), (296, 375, 113), (17, 106, 199), (106, 16, 297), (297, 198, 114), (18, 107, 200), (107, 17, 298), (298, 199, 115), (19, 108, 201), (108, 18, 299), (299, 200, 116), (20, 109, 202), (109, 19, 300), (300, 201, 117), (21, 110, 203), (110, 20, 301), (301, 202, 118), (22, 111, 204), (203, 302, 111), (302, 203, 119), (23, 112, 205), (112, 22, 303), (303, 204, 120), (205, 304, 182), (304, 272, 182), (304, 205, 121), (306, 208, 24), (207, 306, 379), (306, 113, 379), (33, 122, 306), (25, 114, 209), (208, 307, 114), (34, 123, 307), (26, 115, 210), (115, 25, 308), (308, 209, 124), (309, 211, 27), (116, 26, 309), (309, 210, 125), (28, 117, 212), (117, 27, 310), (37, 126, 310), (29, 118, 213), (212, 311, 118), (311, 212, 127), (30, 119, 214), (119, 29, 312), (39, 128, 312), (31, 120, 215), (214, 313, 120), (313, 214, 129), (32, 121, 216), (121, 31, 314), (314, 215, 130), (315, 217, 383), (217, 33, 383), (0, 131, 372), (131, 315, 372), (316, 218, 34), (217, 316, 122), (43, 132, 316), (35, 123, 219), (218, 317, 123), (44, 133, 317), (36, 124, 220), (124, 35, 318), (45, 134, 318), (37, 125, 221), (220, 319, 125), (319, 220, 135), (38, 126, 222), (126, 37, 320), (320, 221, 136), (39, 127, 223), (127, 38, 321), (321, 222, 137), (322, 224, 40), (223, 322, 128), (49, 138, 322), (41, 129, 225), (129, 40, 323), (323, 224, 139), (42, 130, 226), (130, 41, 324), (51, 140, 324), (325, 227, 43), (131, 0, 325), (1, 141, 325), (326, 228, 44), (227, 326, 132), (53, 142, 326), (327, 229, 45), (228, 327, 133), (327, 228, 143), (46, 134, 230), (134, 45, 328), (328, 229, 144), (47, 135, 231), (135, 46, 329), (56, 145, 329), (48, 136, 232), (231, 330, 136), (330, 231, 146), (49, 137, 233), (137, 48, 331), (331, 232, 147), (332, 234, 50), (138, 49, 332), (59, 148, 332), (333, 235, 51), (139, 50, 333), (333, 234, 149), (334, 236, 52), (235, 334, 140), (334, 235, 150), (335, 237, 53), (92, 335, 141), (2, 151, 335), (336, 238, 54), (237, 336, 142), (336, 237, 152), (55, 143, 239), (143, 54, 337), (337, 238, 153), (338, 240, 56), (144, 55, 338), (338, 239, 154), (339, 241, 57), (240, 339, 145), (339, 240, 155), (340, 242, 58), (59, 147, 243), (147, 58, 341), (341, 242, 157), (60, 148, 244), (148, 59, 342), (342, 243, 158), (61, 149, 245), (244, 343, 149), (343, 244, 159), (62, 150, 246), (150, 61, 344), (71, 160, 344), (345, 247, 63), (64, 152, 248), (152, 63, 346), (346, 247, 161), (65, 153, 249), (153, 64, 347), (347, 248, 162), (66, 154, 250), (154, 65, 348), (348, 249, 163), (67, 155, 251), (155, 66, 349), (349, 250, 164), (350, 252, 68), (251, 350, 156), (77, 165, 350), (69, 157, 253), (157, 68, 351), (351, 252, 166), (352, 254, 70), (253, 352, 158), (79, 167, 352), (353, 255, 71), (159, 70, 353), (80, 168, 353), (354, 256, 72), (255, 354, 160), (81, 169, 354), (74, 161, 257), (75, 162, 258), (162, 74, 356), (356, 257, 170), (76, 163, 259), (163, 75, 357), (357, 258, 171), (77, 164, 260), (164, 76, 358), (358, 259, 172), (78, 165, 261), (165, 77, 359), (359, 260, 173), (79, 166, 262), (166, 78, 360), (360, 261, 174), (361, 263, 80), (167, 79, 361), (88, 175, 361), (362, 264, 81), (263, 362, 168), (89, 176, 362), (363, 265, 82), (264, 363, 169), (90, 189, 286), (363, 90, 286), (84, 170, 266), (365, 267, 85), (266, 365, 171), (86, 172, 268), (172, 85, 366), (87, 173, 269), (173, 86, 367), (368, 270, 88), (174, 87, 368), (369, 271, 89), (270, 369, 175), (90, 176, 305), (271, 370, 176), (241, 340, 146), (67, 156, 340)])
me_ground_001.polygons.foreach_set('use_smooth', [True] * 699)
me_ground_001.use_remesh_preserve_volume = False
me_ground_001.use_remesh_preserve_attributes = False
me_ground_001.use_mirror_vertex_groups = False
me_ground_001.update()
me_collide_001 = bpy.data.meshes.new('Collide.001')
me_collide_001.from_pydata([(13.05, -7.543, 0.0), (-13.05, -7.543, 0.0), (13.05, -7.543, 24.59), (-13.05, -7.543, 24.59), (-13.05, 22.72, 0.0), (13.05, 22.72, 0.0), (13.05, 22.72, 24.59), (-13.05, 22.72, 24.59)], [], [(3, 1, 4), (0, 5, 4), (0, 2, 6), (7, 3, 4), (1, 0, 4), (5, 0, 6)])
me_collide_001.polygons.foreach_set('use_smooth', [True] * 6)
_uv = me_collide_001.uv_layers.new(name='UVMap')
_uv.uv.foreach_set('vector', [0.0, 0.0, 0.1041, 1.114e-07, 0.1041, 1.0, 0.8959, 1.114e-07, 0.8959, 1.0, 0.1041, 1.0, 0.8959, 1.114e-07, 1.0, 1.114e-07, 1.0, 1.0, 1.114e-07, 1.0, 0.0, 0.0, 0.1041, 1.0, 0.1041, 1.114e-07, 0.8959, 1.114e-07, 0.1041, 1.0, 0.8959, 1.0, 0.8959, 1.114e-07, 1.0, 1.0])
me_collide_001.materials.append(mat_material)
me_collide_001.use_remesh_preserve_volume = False
me_collide_001.use_remesh_preserve_attributes = False
me_collide_001.use_mirror_vertex_groups = False
me_collide_001.update()
me_struts = bpy.data.meshes.new('Struts')
me_struts.from_pydata([(-2.427, -2.427, -14.75), (-2.427, 2.427, -14.75), (2.427, 2.427, -14.75), (2.427, -2.427, -14.75), (-2.427, -2.427, -1.858), (-2.427, 2.427, -1.858), (2.427, 2.427, -1.858), (2.427, -2.427, -1.858)], [], [(4, 5, 1, 0), (5, 6, 2, 1), (6, 7, 3, 2), (7, 4, 0, 3)])
me_struts.use_remesh_preserve_volume = False
me_struts.use_remesh_preserve_attributes = False
me_struts.use_mirror_vertex_groups = False
me_struts.update()
me_track = bpy.data.meshes.new('Track')
me_track.from_pydata([(13.05, -3.657, 0.0), (-13.05, -3.657, 0.0), (13.05, -3.657, 2.0), (-13.05, -3.657, 2.0), (-13.05, 18.83, 0.0), (13.05, 18.83, 0.0), (13.05, 18.83, 2.0), (-13.05, 18.83, 2.0)], [], [(3, 1, 4), (0, 5, 4), (0, 2, 6), (7, 3, 4), (1, 0, 4), (5, 0, 6)])
me_track.polygons.foreach_set('use_smooth', [True] * 6)
_uv = me_track.uv_layers.new(name='UVMap')
_uv.uv.foreach_set('vector', [0.0, 0.0, 0.1041, 1.114e-07, 0.1041, 1.0, 0.8959, 1.114e-07, 0.8959, 1.0, 0.1041, 1.0, 0.8959, 1.114e-07, 1.0, 1.114e-07, 1.0, 1.0, 1.114e-07, 1.0, 0.0, 0.0, 0.1041, 1.0, 0.1041, 1.114e-07, 0.8959, 1.114e-07, 0.1041, 1.0, 0.8959, 1.0, 0.8959, 1.114e-07, 1.0, 1.0])
me_track.materials.append(mat_material)
me_track.use_remesh_preserve_volume = False
me_track.use_remesh_preserve_attributes = False
me_track.use_mirror_vertex_groups = False
me_track.update()

# ---- curves / text
cu_beziercurve = bpy.data.curves.new('BezierCurve', 'CURVE')
cu_beziercurve.dimensions = '3D'
_sp = cu_beziercurve.splines.new('BEZIER'); _sp.bezier_points.add(9)
_sp.bezier_points.foreach_set('co', [496.5, -33.26, -46.31, 320.5, 86.21, 27.61, 180.2, -69.36, -3.56, 53.56, -204.6, -28.57, 0.2213, -52.79, -7.168e-08, -1.244, 48.18, 2.349e-09, 75.22, 219.0, 7.912e-07, 223.8, 224.2, 19.9, 167.6, 12.06, 40.2, 324.1, -190.4, -7.122e-07])
_sp.bezier_points.foreach_set('handle_left', [347.1, -79.69, -46.31, 346.8, 242.9, 27.61, 223.7, -25.29, -3.56, 180.0, -194.4, -60.12, -0.2346, -100.9, -1.504e-08, -1.904, 0.857, 3.804e-09, 66.3, 143.5, 7.943e-07, 153.0, 310.7, 19.9, 47.59, 131.0, 40.2, 157.8, -201.9, -4.301e-08])
_sp.bezier_points.foreach_set('handle_right', [693.1, 27.9, -46.31, 300.1, -35.56, 27.61, 103.6, -147.0, -3.56, -49.35, -212.9, -2.891, 0.7481, 2.739, -1.371e-07, 0.8896, 200.9, -2.349e-09, 83.49, 289.0, 7.882e-07, 283.7, 151.2, 19.9, 263.9, -83.34, 40.2, 436.6, -182.7, -1.165e-06])
for _p, _l, _r in zip(_sp.bezier_points, ['ALIGNED', 'ALIGNED', 'ALIGNED', 'ALIGNED', 'ALIGNED', 'ALIGNED', 'ALIGNED', 'ALIGNED', 'ALIGNED', 'ALIGNED'], ['ALIGNED', 'ALIGNED', 'ALIGNED', 'ALIGNED', 'ALIGNED', 'ALIGNED', 'ALIGNED', 'ALIGNED', 'ALIGNED', 'ALIGNED']): _p.handle_left_type = _l; _p.handle_right_type = _r
_sp.bezier_points.foreach_set('tilt', [1.571, 1.571, 1.571, 1.571, 1.571, 1.571, 1.571, 1.571, 1.571, 1.571])
_sp.order_u = 0
_sp.order_v = 0
_sp.use_cyclic_u = True
cu_beziercurve.use_path = True
cu_beziercurve.use_path_clamp = True
cu_beziercurve.use_stretch = True
cu_beziercurve.use_deform_bounds = True
cu_beziercurve.bevel_resolution = 0
cu_beziercurve.fill_mode = 'HALF'
cu_beziercurve.twist_mode = 'Z_UP'

# ---- objects
ob_overpass = bpy.data.objects.new('Overpass', me_overpass)
ob_ground = bpy.data.objects.new('Ground', me_ground_001)
ob_beziercurve = bpy.data.objects.new('BezierCurve', cu_beziercurve)
ob_collide = bpy.data.objects.new('Collide', me_collide_001)
ob_camera = bpy.data.objects.new('Camera', cam_camera)
ob_struts = bpy.data.objects.new('Struts', me_struts)
ob_track = bpy.data.objects.new('Track', me_track)
ob_lamp = bpy.data.objects.new('Lamp', light_lamp)

# ---- transforms, parenting, visibility, modifiers, constraints
ob_overpass.location = (205.1, -55.23, -0.7114)
ob_overpass.rotation_euler = (0.0, -0.0, 0.5026)
ob_overpass.scale = (61.38, 65.62, 26.42)
ob_overpass.lineart.crease_threshold = 0.0
ob_ground.location = (246.8, 16.32, -2.411)
ob_ground.scale = (351.3, 351.3, 351.3)
ob_ground.lineart.crease_threshold = 0.0
ob_beziercurve.location = (0.0, 0.0, 0.0)
ob_beziercurve.lineart.crease_threshold = 0.0
ob_collide.location = (0.0, 0.0, -1.592)
ob_collide.lineart.crease_threshold = 0.0
_m = ob_collide.modifiers.new('Array', 'ARRAY')
_m.fit_type = 'FIT_CURVE'
_m.curve = ob_beziercurve
_m.constant_offset_displace = (0.0, 0.0, 0.0)
_m.relative_offset_displace = (0.0, 1.0, 0.0)
_m.use_merge_vertices = True
_m.merge_threshold = 1.0
_m = ob_collide.modifiers.new('Curve', 'CURVE')
_m.object = ob_beziercurve
_m.deform_axis = 'POS_Y'
ob_camera.location = (4.676, -0.002016, -0.07937)
ob_camera.rotation_euler = (-0.1418, -3.142, -1.569)
ob_camera.lock_rotations_4d = False
ob_camera.empty_display_type = 'ARROWS'
ob_camera.color = (0.0, 0.0, 0.0, 0.0)
ob_camera.display_type = 'WIRE'
ob_camera.lineart.crease_threshold = 0.0
_c = ob_camera.constraints.new('FOLLOW_PATH'); _c.name = 'Follow Path'
_c.target = ob_beziercurve
_c.offset = 38.16
_c.forward_axis = 'FORWARD_Z'
_c.up_axis = 'UP_Y'
_c.use_curve_follow = True
ob_struts.location = (0.0, 0.0, 0.0)
ob_struts.lineart.crease_threshold = 0.0
_m = ob_struts.modifiers.new('Array', 'ARRAY')
_m.fit_type = 'FIT_CURVE'
_m.curve = ob_beziercurve
_m.use_constant_offset = True
_m.constant_offset_displace = (0.0, 50.0, 0.0)
_m.use_relative_offset = False
_m = ob_struts.modifiers.new('Curve', 'CURVE')
_m.object = ob_beziercurve
_m.deform_axis = 'POS_Y'
ob_track.location = (0.0, 0.0, -1.592)
ob_track.lineart.crease_threshold = 0.0
_m = ob_track.modifiers.new('Array', 'ARRAY')
_m.fit_type = 'FIT_CURVE'
_m.curve = ob_beziercurve
_m.constant_offset_displace = (0.0, 0.0, 0.0)
_m.relative_offset_displace = (0.0, 1.0, 0.0)
_m.use_merge_vertices = True
_m.merge_threshold = 1.0
_m = ob_track.modifiers.new('Curve', 'CURVE')
_m.object = ob_beziercurve
_m.deform_axis = 'POS_Y'
ob_lamp.location = (4.076, 1.005, 5.904)
ob_lamp.rotation_euler = (0.6503, 0.05522, 1.866)
ob_lamp.lock_rotations_4d = False
ob_lamp.empty_display_type = 'ARROWS'
ob_lamp.color = (0.0, 0.0, 0.0, 0.0)
ob_lamp.lineart.crease_threshold = 0.0

# ---- collection membership
col_collection_1.objects.link(ob_overpass)
col_collection_1.objects.link(ob_ground)
col_collection_1.objects.link(ob_beziercurve)
col_collection_1.objects.link(ob_collide)
col_collection_1.objects.link(ob_camera)
col_collection_1.objects.link(ob_struts)
col_collection_1.objects.link(ob_track)
col_collection_1.objects.link(ob_lamp)

# ---- scene / render settings (as saved in the file)
scene.camera = ob_camera
scene.frame_start = 1; scene.frame_end = 605; scene.frame_set(68)
scene.render.engine = 'BLENDER_EEVEE_NEXT'
scene.render.image_settings.color_mode = 'RGB'
scene.render.image_settings.compression = 90
scene.render.resolution_percentage = 50
scene.render.fps = 60
scene.render.dither_intensity = 0.0
scene.render.bake_margin = 2
scene.render.bake_bias = 0.0
scene.cycles.use_denoising = False
scene.cycles.samples = 10
scene.cycles.sampling_pattern = 'TABULATED_SOBOL'
scene.cycles.light_sampling_threshold = 0.0
scene.cycles.use_adaptive_sampling = False
scene.cycles.use_light_tree = False
scene.cycles.blur_glossy = 0.0
scene.cycles.volume_bounces = 1
scene.cycles.pixel_filter_type = 'GAUSSIAN'
scene.cycles.sample_clamp_indirect = 0.0
scene.view_settings.view_transform = 'Standard'
bpy.context.view_layer.update()
